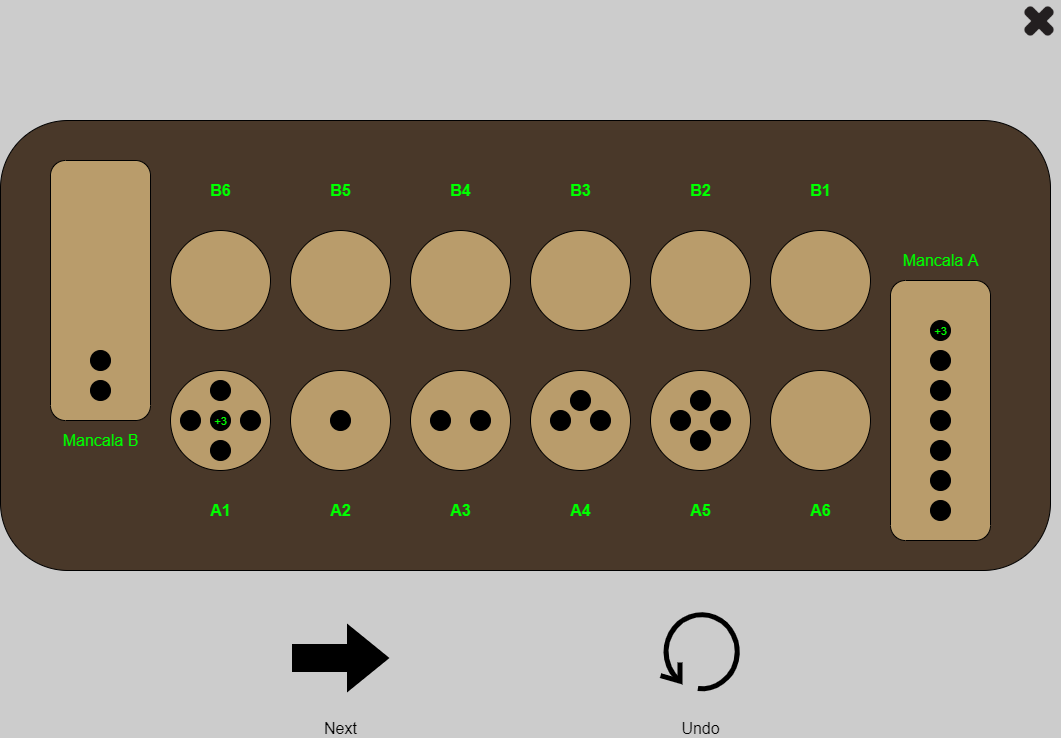

The diagram above was exported from draw.io. Its source (the exported page's mxGraphModel, read from the mxfile embedded in the PNG):
<mxGraphModel dx="1422" dy="794" grid="0" gridSize="10" guides="1" tooltips="1" connect="1" arrows="1" fold="1" page="1" pageScale="1" pageWidth="1100" pageHeight="850" background="#CCCCCC" math="0" shadow="0">
  <root>
    <mxCell id="0" />
    <mxCell id="1" parent="0" />
    <mxCell id="FTtYy8rnEc6SvxEoSqDr-1" value="" style="rounded=1;whiteSpace=wrap;html=1;fillColor=#493829;" parent="1" vertex="1">
      <mxGeometry x="20" y="140" width="1050" height="450" as="geometry" />
    </mxCell>
    <mxCell id="FTtYy8rnEc6SvxEoSqDr-7" value="" style="ellipse;whiteSpace=wrap;html=1;aspect=fixed;fillColor=#B99C6B;" parent="1" vertex="1">
      <mxGeometry x="790" y="390" width="100" height="100" as="geometry" />
    </mxCell>
    <mxCell id="FTtYy8rnEc6SvxEoSqDr-8" value="" style="rounded=1;whiteSpace=wrap;html=1;fillColor=#b99c6b;direction=south;strokeColor=#000000;fontColor=#ffffff;" parent="1" vertex="1">
      <mxGeometry x="910" y="300" width="100" height="260" as="geometry" />
    </mxCell>
    <mxCell id="FTtYy8rnEc6SvxEoSqDr-9" value="" style="ellipse;whiteSpace=wrap;html=1;aspect=fixed;fillColor=#B99C6B;" parent="1" vertex="1">
      <mxGeometry x="310" y="390" width="100" height="100" as="geometry" />
    </mxCell>
    <mxCell id="FTtYy8rnEc6SvxEoSqDr-10" value="" style="ellipse;whiteSpace=wrap;html=1;aspect=fixed;fillColor=#B99C6B;" parent="1" vertex="1">
      <mxGeometry x="430" y="390" width="100" height="100" as="geometry" />
    </mxCell>
    <mxCell id="FTtYy8rnEc6SvxEoSqDr-11" value="" style="ellipse;whiteSpace=wrap;html=1;aspect=fixed;fillColor=#B99C6B;" parent="1" vertex="1">
      <mxGeometry x="550" y="390" width="100" height="100" as="geometry" />
    </mxCell>
    <mxCell id="FTtYy8rnEc6SvxEoSqDr-12" value="" style="ellipse;whiteSpace=wrap;html=1;aspect=fixed;fillColor=#B99C6B;" parent="1" vertex="1">
      <mxGeometry x="670" y="390" width="100" height="100" as="geometry" />
    </mxCell>
    <mxCell id="FTtYy8rnEc6SvxEoSqDr-13" value="" style="ellipse;whiteSpace=wrap;html=1;aspect=fixed;fillColor=#B99C6B;" parent="1" vertex="1">
      <mxGeometry x="190" y="390" width="100" height="100" as="geometry" />
    </mxCell>
    <mxCell id="FTtYy8rnEc6SvxEoSqDr-14" value="" style="ellipse;whiteSpace=wrap;html=1;aspect=fixed;fillColor=#B99C6B;" parent="1" vertex="1">
      <mxGeometry x="790" y="250" width="100" height="100" as="geometry" />
    </mxCell>
    <mxCell id="FTtYy8rnEc6SvxEoSqDr-15" value="" style="ellipse;whiteSpace=wrap;html=1;aspect=fixed;fillColor=#B99C6B;" parent="1" vertex="1">
      <mxGeometry x="670" y="250" width="100" height="100" as="geometry" />
    </mxCell>
    <mxCell id="FTtYy8rnEc6SvxEoSqDr-16" value="" style="ellipse;whiteSpace=wrap;html=1;aspect=fixed;fillColor=#B99C6B;" parent="1" vertex="1">
      <mxGeometry x="550" y="250" width="100" height="100" as="geometry" />
    </mxCell>
    <mxCell id="FTtYy8rnEc6SvxEoSqDr-17" value="" style="ellipse;whiteSpace=wrap;html=1;aspect=fixed;fillColor=#B99C6B;" parent="1" vertex="1">
      <mxGeometry x="430" y="250" width="100" height="100" as="geometry" />
    </mxCell>
    <mxCell id="FTtYy8rnEc6SvxEoSqDr-18" value="" style="ellipse;whiteSpace=wrap;html=1;aspect=fixed;fillColor=#B99C6B;" parent="1" vertex="1">
      <mxGeometry x="310" y="250" width="100" height="100" as="geometry" />
    </mxCell>
    <mxCell id="FTtYy8rnEc6SvxEoSqDr-19" value="" style="ellipse;whiteSpace=wrap;html=1;aspect=fixed;fillColor=#B99C6B;" parent="1" vertex="1">
      <mxGeometry x="190" y="250" width="100" height="100" as="geometry" />
    </mxCell>
    <mxCell id="FTtYy8rnEc6SvxEoSqDr-20" value="" style="rounded=1;whiteSpace=wrap;html=1;fillColor=#b99c6b;direction=south;strokeColor=#000000;fontColor=#ffffff;glass=0;shadow=0;" parent="1" vertex="1">
      <mxGeometry x="70" y="180" width="100" height="260" as="geometry" />
    </mxCell>
    <mxCell id="FTtYy8rnEc6SvxEoSqDr-21" value="" style="shape=image;html=1;verticalAlign=top;verticalLabelPosition=bottom;labelBackgroundColor=#ffffff;imageAspect=0;aspect=fixed;image=https://cdn0.iconfinder.com/data/icons/glyphpack/50/remove-rounded-128.png;fillColor=#B99C6B;" parent="1" vertex="1">
      <mxGeometry x="1038" y="20" width="42" height="42" as="geometry" />
    </mxCell>
    <mxCell id="FTtYy8rnEc6SvxEoSqDr-23" value="" style="shape=mxgraph.bpmn.loop;html=1;outlineConnect=0;shadow=0;glass=0;strokeColor=#000000;fillColor=#B99C6B;strokeWidth=5;" parent="1" vertex="1">
      <mxGeometry x="680" y="630" width="80" height="80" as="geometry" />
    </mxCell>
    <mxCell id="FTtYy8rnEc6SvxEoSqDr-24" value="" style="ellipse;whiteSpace=wrap;html=1;aspect=fixed;shadow=0;glass=0;strokeColor=#000000;fillColor=#000000;" parent="1" vertex="1">
      <mxGeometry x="200" y="430" width="20" height="20" as="geometry" />
    </mxCell>
    <mxCell id="FTtYy8rnEc6SvxEoSqDr-25" value="" style="ellipse;whiteSpace=wrap;html=1;aspect=fixed;shadow=0;glass=0;strokeColor=#000000;fillColor=#000000;" parent="1" vertex="1">
      <mxGeometry x="230" y="460" width="20" height="20" as="geometry" />
    </mxCell>
    <mxCell id="FTtYy8rnEc6SvxEoSqDr-26" value="" style="ellipse;whiteSpace=wrap;html=1;aspect=fixed;shadow=0;glass=0;strokeColor=#000000;fillColor=#000000;" parent="1" vertex="1">
      <mxGeometry x="260" y="430" width="20" height="20" as="geometry" />
    </mxCell>
    <mxCell id="FTtYy8rnEc6SvxEoSqDr-27" value="" style="ellipse;whiteSpace=wrap;html=1;aspect=fixed;shadow=0;glass=0;strokeColor=#000000;fillColor=#000000;" parent="1" vertex="1">
      <mxGeometry x="230" y="400" width="20" height="20" as="geometry" />
    </mxCell>
    <mxCell id="FTtYy8rnEc6SvxEoSqDr-31" value="" style="ellipse;whiteSpace=wrap;html=1;aspect=fixed;shadow=0;glass=0;strokeColor=#000000;fillColor=#000000;" parent="1" vertex="1">
      <mxGeometry x="230" y="430" width="20" height="20" as="geometry" />
    </mxCell>
    <mxCell id="FTtYy8rnEc6SvxEoSqDr-33" value="&lt;font color=&quot;#00ff00&quot; style=&quot;font-size: 11px&quot;&gt;+3&lt;/font&gt;" style="text;html=1;align=center;verticalAlign=middle;resizable=0;points=[];autosize=1;" parent="1" vertex="1">
      <mxGeometry x="225" y="430" width="30" height="20" as="geometry" />
    </mxCell>
    <mxCell id="FTtYy8rnEc6SvxEoSqDr-38" value="" style="ellipse;whiteSpace=wrap;html=1;aspect=fixed;shadow=0;glass=0;strokeColor=#000000;fillColor=#000000;" parent="1" vertex="1">
      <mxGeometry x="350" y="430" width="20" height="20" as="geometry" />
    </mxCell>
    <mxCell id="FTtYy8rnEc6SvxEoSqDr-40" value="" style="ellipse;whiteSpace=wrap;html=1;aspect=fixed;shadow=0;glass=0;strokeColor=#000000;fillColor=#000000;" parent="1" vertex="1">
      <mxGeometry x="490" y="430" width="20" height="20" as="geometry" />
    </mxCell>
    <mxCell id="FTtYy8rnEc6SvxEoSqDr-41" value="" style="ellipse;whiteSpace=wrap;html=1;aspect=fixed;shadow=0;glass=0;strokeColor=#000000;fillColor=#000000;" parent="1" vertex="1">
      <mxGeometry x="450" y="430" width="20" height="20" as="geometry" />
    </mxCell>
    <mxCell id="FTtYy8rnEc6SvxEoSqDr-42" value="" style="ellipse;whiteSpace=wrap;html=1;aspect=fixed;shadow=0;glass=0;strokeColor=#000000;fillColor=#000000;" parent="1" vertex="1">
      <mxGeometry x="610" y="430" width="20" height="20" as="geometry" />
    </mxCell>
    <mxCell id="FTtYy8rnEc6SvxEoSqDr-43" value="" style="ellipse;whiteSpace=wrap;html=1;aspect=fixed;shadow=0;glass=0;strokeColor=#000000;fillColor=#000000;" parent="1" vertex="1">
      <mxGeometry x="570" y="430" width="20" height="20" as="geometry" />
    </mxCell>
    <mxCell id="FTtYy8rnEc6SvxEoSqDr-44" value="" style="ellipse;whiteSpace=wrap;html=1;aspect=fixed;shadow=0;glass=0;strokeColor=#000000;fillColor=#000000;" parent="1" vertex="1">
      <mxGeometry x="730" y="430" width="20" height="20" as="geometry" />
    </mxCell>
    <mxCell id="FTtYy8rnEc6SvxEoSqDr-45" value="" style="ellipse;whiteSpace=wrap;html=1;aspect=fixed;shadow=0;glass=0;strokeColor=#000000;fillColor=#000000;" parent="1" vertex="1">
      <mxGeometry x="690" y="430" width="20" height="20" as="geometry" />
    </mxCell>
    <mxCell id="FTtYy8rnEc6SvxEoSqDr-46" value="" style="ellipse;whiteSpace=wrap;html=1;aspect=fixed;shadow=0;glass=0;strokeColor=#000000;fillColor=#000000;" parent="1" vertex="1">
      <mxGeometry x="590" y="410" width="20" height="20" as="geometry" />
    </mxCell>
    <mxCell id="FTtYy8rnEc6SvxEoSqDr-48" value="" style="ellipse;whiteSpace=wrap;html=1;aspect=fixed;shadow=0;glass=0;strokeColor=#000000;fillColor=#000000;" parent="1" vertex="1">
      <mxGeometry x="710" y="450" width="20" height="20" as="geometry" />
    </mxCell>
    <mxCell id="FTtYy8rnEc6SvxEoSqDr-49" value="" style="ellipse;whiteSpace=wrap;html=1;aspect=fixed;shadow=0;glass=0;strokeColor=#000000;fillColor=#000000;" parent="1" vertex="1">
      <mxGeometry x="710" y="410" width="20" height="20" as="geometry" />
    </mxCell>
    <mxCell id="FTtYy8rnEc6SvxEoSqDr-51" value="" style="ellipse;whiteSpace=wrap;html=1;aspect=fixed;shadow=0;glass=0;strokeColor=#000000;fillColor=#000000;" parent="1" vertex="1">
      <mxGeometry x="950" y="520" width="20" height="20" as="geometry" />
    </mxCell>
    <mxCell id="FTtYy8rnEc6SvxEoSqDr-52" value="" style="ellipse;whiteSpace=wrap;html=1;aspect=fixed;shadow=0;glass=0;strokeColor=#000000;fillColor=#000000;" parent="1" vertex="1">
      <mxGeometry x="950" y="490" width="20" height="20" as="geometry" />
    </mxCell>
    <mxCell id="FTtYy8rnEc6SvxEoSqDr-53" value="" style="ellipse;whiteSpace=wrap;html=1;aspect=fixed;shadow=0;glass=0;strokeColor=#000000;fillColor=#000000;" parent="1" vertex="1">
      <mxGeometry x="950" y="460" width="20" height="20" as="geometry" />
    </mxCell>
    <mxCell id="FTtYy8rnEc6SvxEoSqDr-54" value="" style="ellipse;whiteSpace=wrap;html=1;aspect=fixed;shadow=0;glass=0;strokeColor=#000000;fillColor=#000000;" parent="1" vertex="1">
      <mxGeometry x="950" y="430" width="20" height="20" as="geometry" />
    </mxCell>
    <mxCell id="FTtYy8rnEc6SvxEoSqDr-57" value="" style="ellipse;whiteSpace=wrap;html=1;aspect=fixed;shadow=0;glass=0;strokeColor=#000000;fillColor=#000000;" parent="1" vertex="1">
      <mxGeometry x="950" y="400" width="20" height="20" as="geometry" />
    </mxCell>
    <mxCell id="FTtYy8rnEc6SvxEoSqDr-58" value="" style="ellipse;whiteSpace=wrap;html=1;aspect=fixed;shadow=0;glass=0;strokeColor=#000000;fillColor=#000000;" parent="1" vertex="1">
      <mxGeometry x="950" y="370" width="20" height="20" as="geometry" />
    </mxCell>
    <mxCell id="FTtYy8rnEc6SvxEoSqDr-59" value="" style="ellipse;whiteSpace=wrap;html=1;aspect=fixed;shadow=0;glass=0;strokeColor=#000000;fillColor=#000000;" parent="1" vertex="1">
      <mxGeometry x="950" y="340" width="20" height="20" as="geometry" />
    </mxCell>
    <mxCell id="FTtYy8rnEc6SvxEoSqDr-61" value="&lt;font color=&quot;#00ff00&quot; style=&quot;font-size: 11px&quot;&gt;+3&lt;/font&gt;" style="text;html=1;align=center;verticalAlign=middle;resizable=0;points=[];autosize=1;" parent="1" vertex="1">
      <mxGeometry x="945" y="340" width="30" height="20" as="geometry" />
    </mxCell>
    <mxCell id="FTtYy8rnEc6SvxEoSqDr-62" value="&lt;font style=&quot;font-size: 16px&quot; color=&quot;#00ff00&quot;&gt;&lt;b&gt;A1&lt;/b&gt;&lt;/font&gt;" style="text;html=1;align=center;verticalAlign=middle;resizable=0;points=[];autosize=1;" parent="1" vertex="1">
      <mxGeometry x="220" y="520" width="40" height="20" as="geometry" />
    </mxCell>
    <mxCell id="FTtYy8rnEc6SvxEoSqDr-63" value="&lt;font style=&quot;font-size: 16px&quot; color=&quot;#00ff00&quot;&gt;&lt;b&gt;A2&lt;/b&gt;&lt;/font&gt;" style="text;html=1;align=center;verticalAlign=middle;resizable=0;points=[];autosize=1;" parent="1" vertex="1">
      <mxGeometry x="340" y="520" width="40" height="20" as="geometry" />
    </mxCell>
    <mxCell id="FTtYy8rnEc6SvxEoSqDr-64" value="&lt;font style=&quot;font-size: 16px&quot; color=&quot;#00ff00&quot;&gt;&lt;b&gt;A3&lt;/b&gt;&lt;/font&gt;" style="text;html=1;align=center;verticalAlign=middle;resizable=0;points=[];autosize=1;" parent="1" vertex="1">
      <mxGeometry x="460" y="520" width="40" height="20" as="geometry" />
    </mxCell>
    <mxCell id="FTtYy8rnEc6SvxEoSqDr-65" value="&lt;font style=&quot;font-size: 16px&quot; color=&quot;#00ff00&quot;&gt;&lt;b&gt;A5&lt;/b&gt;&lt;/font&gt;" style="text;html=1;align=center;verticalAlign=middle;resizable=0;points=[];autosize=1;" parent="1" vertex="1">
      <mxGeometry x="700" y="520" width="40" height="20" as="geometry" />
    </mxCell>
    <mxCell id="FTtYy8rnEc6SvxEoSqDr-66" value="&lt;font style=&quot;font-size: 16px&quot; color=&quot;#00ff00&quot;&gt;&lt;b&gt;A4&lt;/b&gt;&lt;/font&gt;" style="text;html=1;align=center;verticalAlign=middle;resizable=0;points=[];autosize=1;" parent="1" vertex="1">
      <mxGeometry x="580" y="520" width="40" height="20" as="geometry" />
    </mxCell>
    <mxCell id="FTtYy8rnEc6SvxEoSqDr-67" value="&lt;font style=&quot;font-size: 16px&quot; color=&quot;#00ff00&quot;&gt;&lt;b&gt;A6&lt;br&gt;&lt;/b&gt;&lt;/font&gt;" style="text;html=1;align=center;verticalAlign=middle;resizable=0;points=[];autosize=1;" parent="1" vertex="1">
      <mxGeometry x="820" y="520" width="40" height="20" as="geometry" />
    </mxCell>
    <mxCell id="FTtYy8rnEc6SvxEoSqDr-68" value="" style="verticalLabelPosition=bottom;verticalAlign=top;html=1;strokeWidth=2;shape=mxgraph.arrows2.arrow;dy=0.6;dx=40;notch=0;shadow=0;glass=0;fillColor=#000000;" parent="1" vertex="1">
      <mxGeometry x="312.5" y="645" width="95" height="65" as="geometry" />
    </mxCell>
    <mxCell id="FTtYy8rnEc6SvxEoSqDr-69" value="&lt;p&gt;&lt;font color=&quot;#00ff00&quot; style=&quot;font-size: 16px&quot;&gt;Mancala A&lt;/font&gt;&lt;/p&gt;" style="text;html=1;align=center;verticalAlign=middle;resizable=0;points=[];autosize=1;" parent="1" vertex="1">
      <mxGeometry x="915" y="260" width="90" height="40" as="geometry" />
    </mxCell>
    <mxCell id="FTtYy8rnEc6SvxEoSqDr-70" value="&lt;p&gt;&lt;font color=&quot;#00ff00&quot; style=&quot;font-size: 16px&quot;&gt;Mancala B&lt;/font&gt;&lt;/p&gt;" style="text;html=1;align=center;verticalAlign=middle;resizable=0;points=[];autosize=1;" parent="1" vertex="1">
      <mxGeometry x="75" y="440" width="90" height="40" as="geometry" />
    </mxCell>
    <mxCell id="FTtYy8rnEc6SvxEoSqDr-71" value="" style="ellipse;whiteSpace=wrap;html=1;aspect=fixed;shadow=0;glass=0;strokeColor=#000000;fillColor=#000000;" parent="1" vertex="1">
      <mxGeometry x="110" y="400" width="20" height="20" as="geometry" />
    </mxCell>
    <mxCell id="FTtYy8rnEc6SvxEoSqDr-72" value="" style="ellipse;whiteSpace=wrap;html=1;aspect=fixed;shadow=0;glass=0;strokeColor=#000000;fillColor=#000000;" parent="1" vertex="1">
      <mxGeometry x="110" y="370" width="20" height="20" as="geometry" />
    </mxCell>
    <mxCell id="FTtYy8rnEc6SvxEoSqDr-74" value="&lt;font style=&quot;font-size: 16px&quot; color=&quot;#00ff00&quot;&gt;&lt;b&gt;B6&lt;/b&gt;&lt;/font&gt;" style="text;html=1;align=center;verticalAlign=middle;resizable=0;points=[];autosize=1;" parent="1" vertex="1">
      <mxGeometry x="220" y="200" width="40" height="20" as="geometry" />
    </mxCell>
    <mxCell id="FTtYy8rnEc6SvxEoSqDr-75" value="&lt;font style=&quot;font-size: 16px&quot; color=&quot;#00ff00&quot;&gt;&lt;b&gt;B5&lt;/b&gt;&lt;/font&gt;" style="text;html=1;align=center;verticalAlign=middle;resizable=0;points=[];autosize=1;" parent="1" vertex="1">
      <mxGeometry x="340" y="200" width="40" height="20" as="geometry" />
    </mxCell>
    <mxCell id="FTtYy8rnEc6SvxEoSqDr-76" value="&lt;font style=&quot;font-size: 16px&quot; color=&quot;#00ff00&quot;&gt;&lt;b&gt;B4&lt;/b&gt;&lt;/font&gt;" style="text;html=1;align=center;verticalAlign=middle;resizable=0;points=[];autosize=1;" parent="1" vertex="1">
      <mxGeometry x="460" y="200" width="40" height="20" as="geometry" />
    </mxCell>
    <mxCell id="FTtYy8rnEc6SvxEoSqDr-77" value="&lt;font style=&quot;font-size: 16px&quot; color=&quot;#00ff00&quot;&gt;&lt;b&gt;B2&lt;/b&gt;&lt;/font&gt;" style="text;html=1;align=center;verticalAlign=middle;resizable=0;points=[];autosize=1;" parent="1" vertex="1">
      <mxGeometry x="700" y="200" width="40" height="20" as="geometry" />
    </mxCell>
    <mxCell id="FTtYy8rnEc6SvxEoSqDr-78" value="&lt;font style=&quot;font-size: 16px&quot; color=&quot;#00ff00&quot;&gt;&lt;b&gt;B3&lt;/b&gt;&lt;/font&gt;" style="text;html=1;align=center;verticalAlign=middle;resizable=0;points=[];autosize=1;" parent="1" vertex="1">
      <mxGeometry x="580" y="200" width="40" height="20" as="geometry" />
    </mxCell>
    <mxCell id="FTtYy8rnEc6SvxEoSqDr-79" value="&lt;font style=&quot;font-size: 16px&quot; color=&quot;#00ff00&quot;&gt;&lt;b&gt;B1&lt;br&gt;&lt;/b&gt;&lt;/font&gt;" style="text;html=1;align=center;verticalAlign=middle;resizable=0;points=[];autosize=1;" parent="1" vertex="1">
      <mxGeometry x="820" y="200" width="40" height="20" as="geometry" />
    </mxCell>
    <mxCell id="uB5qX5f_0QrtK_ugw5zr-1" value="&lt;font style=&quot;font-size: 16px&quot;&gt;Next&lt;/font&gt;" style="text;html=1;align=center;verticalAlign=middle;resizable=0;points=[];autosize=1;" vertex="1" parent="1">
      <mxGeometry x="338.5" y="738" width="43" height="19" as="geometry" />
    </mxCell>
    <mxCell id="uB5qX5f_0QrtK_ugw5zr-2" value="&lt;font style=&quot;font-size: 16px&quot;&gt;Undo&lt;/font&gt;" style="text;html=1;align=center;verticalAlign=middle;resizable=0;points=[];autosize=1;" vertex="1" parent="1">
      <mxGeometry x="696" y="738" width="48" height="19" as="geometry" />
    </mxCell>
  </root>
</mxGraphModel>